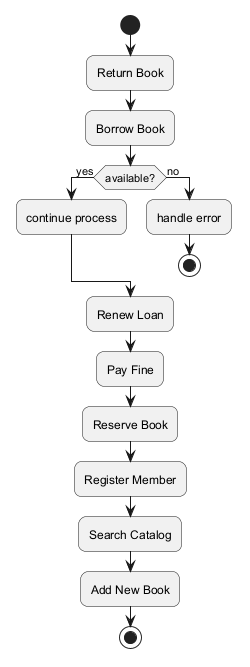

The diagram above was rendered by PlantUML. Its source (embedded in the PNG):
@startuml
skinparam backgroundColor #FFFFFF
skinparam roundCorner 15
start
:Return Book;
:Borrow Book;
if (available?) then (yes)
:continue process;
else (no)
:handle error;
stop
endif
:Renew Loan;
:Pay Fine;
:Reserve Book;
:Register Member;
:Search Catalog;
:Add New Book;
stop
@enduml